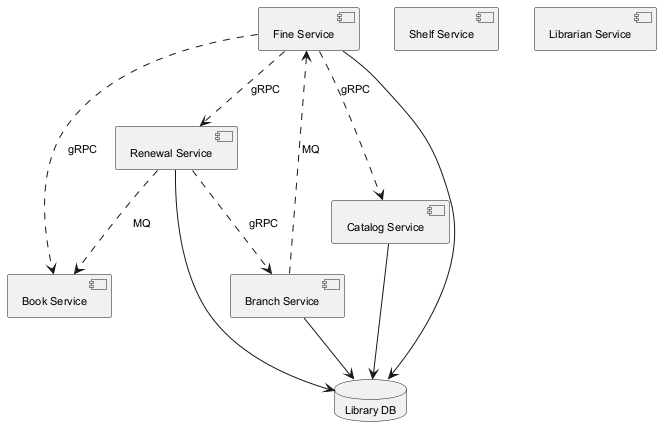

The diagram above was rendered by PlantUML. Its source (embedded in the PNG):
@startuml
skinparam backgroundColor #FFFFFF
skinparam classBackgroundColor #F3E5F5
skinparam classBorderColor #6A1B9A
skinparam defaultFontSize 11
component "Fine Service" as C_FineService
component "Book Service" as C_BookService
component "Shelf Service" as C_ShelfService
component "Renewal Service" as C_RenewalService
component "Branch Service" as C_BranchService
component "Catalog Service" as C_CatalogService
component "Librarian Service" as C_LibrarianService
database "Library DB" as DB_library
C_FineService --> DB_library
C_RenewalService --> DB_library
C_BranchService --> DB_library
C_CatalogService --> DB_library
C_RenewalService ..> C_BranchService : gRPC
C_FineService ..> C_BookService : gRPC
C_FineService ..> C_CatalogService : gRPC
C_FineService ..> C_RenewalService : gRPC
C_BranchService ..> C_FineService : MQ
C_RenewalService ..> C_BookService : MQ
@enduml